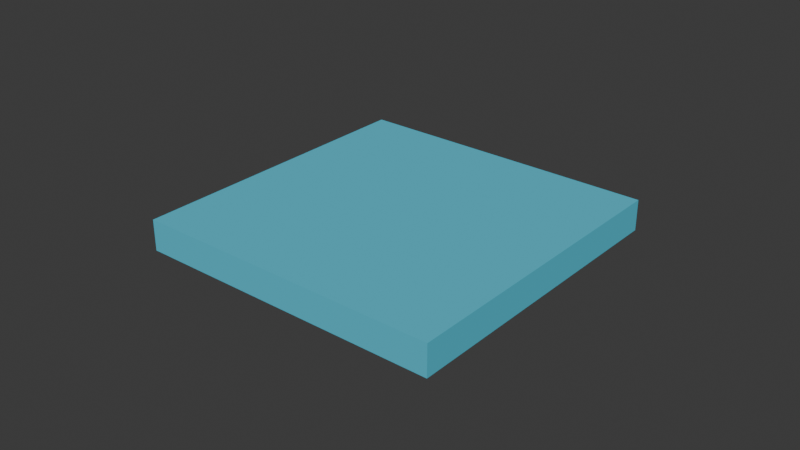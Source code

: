 # Source: domain.blend  (saved by Blender 4.3.34; exported with 4.5.12 LTS)
import bpy
from mathutils import Matrix  # noqa: F401  (used for matrix-valued properties, if any)

bpy.ops.wm.read_factory_settings(use_empty=True)
scene = bpy.context.scene
scene.name = 'Scene'

# ---- collections
col_collection = bpy.data.collections.new('Collection'); scene.collection.children.link(col_collection)

# ---- materials (node trees are filled in below, after node groups)
mat_fluid_domain = bpy.data.materials.new('Fluid domain')
mat_fluid_domain.diffuse_color = (0.09, 0.55, 0.72, 1.0)

# ---- material node trees

# ---- world
world_world = bpy.data.worlds.new('World'); scene.world = world_world
world_world.use_nodes = True; world_world.node_tree.nodes.clear()
_N = world_world.node_tree.nodes; _L = world_world.node_tree.links
n0 = _N.new('ShaderNodeOutputWorld'); n0.name = 'World Output'; n0.location = (300, 300)
n1 = _N.new('ShaderNodeBackground'); n1.name = 'Background'; n1.location = (10, 300)
n1.inputs[0].default_value = (0.05088, 0.05088, 0.05088, 1.0)
_L.new(n1.outputs[0], n0.inputs[0])
n0.is_active_output = True
world_world.color = (0.05088, 0.05088, 0.05088)
world_world.sun_shadow_jitter_overblur = 0.0

# ---- meshes
me_cube_001 = bpy.data.meshes.new('Cube.001')
me_cube_001.from_pydata([(-0.5, -0.5, -0.5), (-0.5, -0.5, 0.5), (-0.5, 0.5, -0.5), (-0.5, 0.5, 0.5), (0.5, -0.5, -0.5), (0.5, -0.5, 0.5), (0.5, 0.5, -0.5), (0.5, 0.5, 0.5)], [], [(0, 1, 3, 2), (2, 3, 7, 6), (6, 7, 5, 4), (4, 5, 1, 0), (2, 6, 4, 0), (7, 3, 1, 5)])
_uv = me_cube_001.uv_layers.new(name='UVMap')
_uv.uv.foreach_set('vector', [0.375, 0.0, 0.625, 0.0, 0.625, 0.25, 0.375, 0.25, 0.375, 0.25, 0.625, 0.25, 0.625, 0.5, 0.375, 0.5, 0.375, 0.5, 0.625, 0.5, 0.625, 0.75, 0.375, 0.75, 0.375, 0.75, 0.625, 0.75, 0.625, 1.0, 0.375, 1.0, 0.125, 0.5, 0.375, 0.5, 0.375, 0.75, 0.125, 0.75, 0.625, 0.5, 0.875, 0.5, 0.875, 0.75, 0.625, 0.75])
me_cube_001.materials.append(mat_fluid_domain)
me_cube_001.update()

# ---- objects
ob_fluiddomain = bpy.data.objects.new('FluidDomain', me_cube_001)

# ---- transforms, parenting, visibility, modifiers, constraints
ob_fluiddomain.location = (0.05, 0.05, 0.005)
ob_fluiddomain.scale = (0.1, 0.1, 0.01)

# ---- collection membership
col_collection.objects.link(ob_fluiddomain)

# ---- scene / render settings (as saved in the file)
scene.frame_start = 1; scene.frame_end = 250; scene.frame_set(1)
scene.render.engine = 'BLENDER_EEVEE_NEXT'
bpy.context.view_layer.update()

# ---- added for rendering (the .blend has no active camera and no usable light): camera, sun
cam_auto = bpy.data.cameras.new('AutoCamera')
cam_auto.lens = 50.0
cam_auto.sensor_width = 36.0
cam_auto.clip_end = 1000.0
ob_auto_camera = bpy.data.objects.new('AutoCamera', cam_auto)
scene.collection.objects.link(ob_auto_camera)
ob_auto_camera.location = (0.235045, -0.172054, 0.153036)
ob_auto_camera.rotation_euler = (1.09748, -7.21219e-08, 0.694738)
scene.camera = ob_auto_camera
light_auto_sun = bpy.data.lights.new('AutoSun', 'SUN')
light_auto_sun.energy = 3.0
light_auto_sun.angle = 0.0523599
ob_auto_sun = bpy.data.objects.new('AutoSun', light_auto_sun)
scene.collection.objects.link(ob_auto_sun)
ob_auto_sun.rotation_euler = (0.872665, 0.174533, 0.523599)
bpy.context.view_layer.update()
